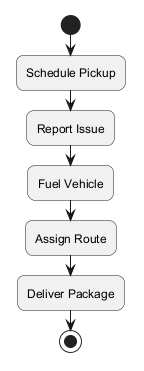

The diagram above was rendered by PlantUML. Its source (embedded in the PNG):
@startuml
skinparam backgroundColor #FFFFFF
skinparam roundCorner 15
start
:Schedule Pickup;
:Report Issue;
:Fuel Vehicle;
:Assign Route;
:Deliver Package;
stop
@enduml